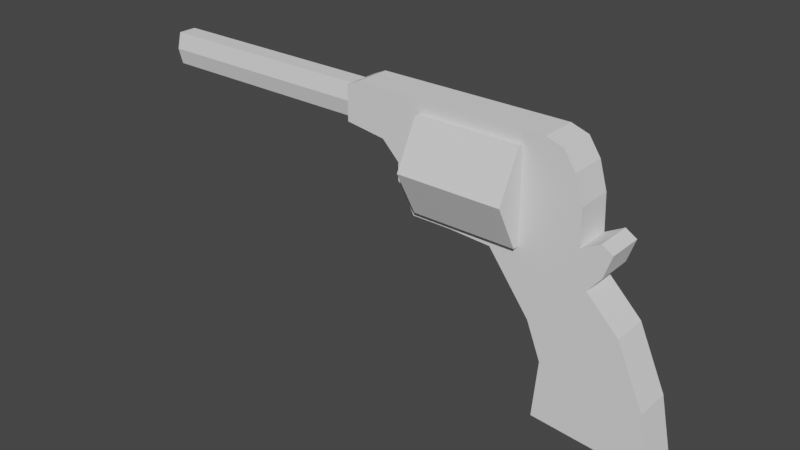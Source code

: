 # Source: rolver.blend  (saved by Blender 3.5.10; exported with 4.5.12 LTS)
import bpy
from mathutils import Matrix  # noqa: F401  (used for matrix-valued properties, if any)

bpy.ops.wm.read_factory_settings(use_empty=True)
scene = bpy.context.scene
scene.name = 'Scene'

# ---- collections
col_collection = bpy.data.collections.new('Collection'); scene.collection.children.link(col_collection)

# ---- world
world_world = bpy.data.worlds.new('World'); scene.world = world_world
world_world.use_nodes = True; world_world.node_tree.nodes.clear()
_N = world_world.node_tree.nodes; _L = world_world.node_tree.links
n0 = _N.new('ShaderNodeOutputWorld'); n0.name = 'World Output'; n0.location = (300, 300)
n1 = _N.new('ShaderNodeBackground'); n1.name = 'Background'; n1.location = (10, 300)
n1.inputs[0].default_value = (0.05088, 0.05088, 0.05088, 1.0)
_L.new(n1.outputs[0], n0.inputs[0])
n0.is_active_output = True
world_world.color = (0.05088, 0.05088, 0.05088)
world_world.use_sun_shadow = False
world_world.sun_shadow_jitter_overblur = 0.0

# ---- meshes
me_plane = bpy.data.meshes.new('Plane')
me_plane.from_pydata([(-1.41, -1.127, -1.854e-08), (0.5829, -1.301, -1.092e-08), (-1.322, -0.1304, 2.534e-08), (0.3712, -0.2786, 3.182e-08), (-1.569, 0.4934, -1.928e-09), (-0.09867, 0.7663, -1.386e-08), (-2.287, 1.46, -4.417e-08), (-0.6528, 1.317, -3.792e-08), (-0.4274, 1.598, -5.022e-08), (-0.2929, 1.988, -6.725e-08), (-0.4835, 2.105, -7.237e-08), (-0.7998, 1.932, -6.48e-08), (-0.8248, 2.54, -9.141e-08), (-0.9591, 3.0, -8.742e-08), (-1.159, 3.3, -1.005e-07), (-1.459, 3.4, -1.049e-07), (-1.801, 1.417, -4.231e-08), (-1.801, 3.4, -1.049e-07)], [], [(0, 1, 3, 2), (2, 3, 5, 4), (4, 5, 7, 16, 6), (8, 9, 10, 11, 12, 13, 14, 15, 17, 16, 7)])
_uv = me_plane.uv_layers.new(name='UVMap')
_uv.uv.foreach_set('vector', [0.0, 0.0, 1.0, 0.0, 1.0, 1.0, 0.0, 1.0, 0.0, 1.0, 1.0, 1.0, 1.0, 1.0, 0.0, 1.0, 0.0, 1.0, 1.0, 1.0, 1.0, 1.0, 0.2976, 1.0, 0.0, 1.0, 0.0, 0.0, 0.0, 0.0, 0.0, 0.0, 0.0, 0.0, 0.0, 0.0, 0.0, 0.0, 0.0, 0.0, 0.0, 0.0, 0.0, 0.0, 0.2976, 1.0, 1.0, 1.0])
me_plane.update()
me_cylinder_002 = bpy.data.meshes.new('Cylinder.002')
me_cylinder_002.from_pydata([(0.0, 0.7117, -1.0), (0.0, 0.7117, 1.0), (0.866, 0.5, -1.0), (0.866, 0.5, 1.0), (0.866, -0.5, -1.0), (0.866, -0.5, 1.0), (0.0, -0.7117, -1.0), (0.0, -0.7117, 1.0), (-0.866, -0.5, -1.0), (-0.866, -0.5, 1.0), (-0.866, 0.5, -1.0), (-0.866, 0.5, 1.0), (0.866, 0.5, 12.56), (-5.684e-14, 0.7117, 12.56), (0.866, -0.5, 12.56), (-5.684e-14, -0.7117, 12.56), (-0.866, -0.5, 12.56), (-0.866, 0.5, 12.56)], [], [(0, 1, 3, 2), (2, 3, 5, 4), (4, 5, 7, 6), (6, 7, 9, 8), (7, 5, 14, 15), (8, 9, 11, 10), (10, 11, 1, 0), (0, 2, 4, 6, 8, 10), (12, 13, 17, 16, 15, 14), (1, 11, 17, 13), (9, 7, 15, 16), (5, 3, 12, 14), (11, 9, 16, 17), (3, 1, 13, 12)])
_uv = me_cylinder_002.uv_layers.new(name='UVMap')
_uv.uv.foreach_set('vector', [1.0, 0.5, 1.0, 1.0, 0.8333, 1.0, 0.8333, 0.5, 0.8333, 0.5, 0.8333, 1.0, 0.6667, 1.0, 0.6667, 0.5, 0.6667, 0.5, 0.6667, 1.0, 0.5, 1.0, 0.5, 0.5, 0.5, 0.5, 0.5, 1.0, 0.3333, 1.0, 0.3333, 0.5, 0.5, 1.0, 0.6667, 1.0, 0.6667, 1.0, 0.5, 1.0, 0.3333, 0.5, 0.3333, 1.0, 0.1667, 1.0, 0.1667, 0.5, 0.1667, 0.5, 0.1667, 1.0, -8.941e-08, 1.0, -8.941e-08, 0.5, 0.75, 0.49, 0.9578, 0.37, 0.9578, 0.13, 0.75, 0.01, 0.5422, 0.13, 0.5422, 0.37, 0.4578, 0.37, 0.25, 0.49, 0.04215, 0.37, 0.04215, 0.13, 0.25, 0.01, 0.4578, 0.13, -8.941e-08, 1.0, 0.1667, 1.0, 0.1667, 1.0, -8.941e-08, 1.0, 0.3333, 1.0, 0.5, 1.0, 0.5, 1.0, 0.3333, 1.0, 0.6667, 1.0, 0.8333, 1.0, 0.8333, 1.0, 0.6667, 1.0, 0.1667, 1.0, 0.3333, 1.0, 0.3333, 1.0, 0.1667, 1.0, 0.8333, 1.0, 1.0, 1.0, 1.0, 1.0, 0.8333, 1.0])
me_cylinder_002.update()
me_cylinder_003 = bpy.data.meshes.new('Cylinder.003')
me_cylinder_003.from_pydata([(9.934e-09, 1.0, -1.0), (9.934e-09, 1.0, 1.0), (0.866, 0.5, -1.0), (0.866, 0.5, 1.0), (0.866, -0.5, -1.0), (0.866, -0.5, 1.0), (9.934e-09, -1.0, -1.0), (9.934e-09, -1.0, 1.0), (-0.866, -0.5, -1.0), (-0.866, -0.5, 1.0), (-0.866, 0.5, -1.0), (-0.866, 0.5, 1.0)], [], [(0, 1, 3, 2), (2, 3, 5, 4), (4, 5, 7, 6), (6, 7, 9, 8), (3, 1, 11, 9, 7, 5), (8, 9, 11, 10), (10, 11, 1, 0), (0, 2, 4, 6, 8, 10)])
_uv = me_cylinder_003.uv_layers.new(name='UVMap')
_uv.uv.foreach_set('vector', [1.0, 0.5, 1.0, 1.0, 0.8333, 1.0, 0.8333, 0.5, 0.8333, 0.5, 0.8333, 1.0, 0.6667, 1.0, 0.6667, 0.5, 0.6667, 0.5, 0.6667, 1.0, 0.5, 1.0, 0.5, 0.5, 0.5, 0.5, 0.5, 1.0, 0.3333, 1.0, 0.3333, 0.5, 0.4578, 0.37, 0.25, 0.49, 0.04215, 0.37, 0.04215, 0.13, 0.25, 0.01, 0.4578, 0.13, 0.3333, 0.5, 0.3333, 1.0, 0.1667, 1.0, 0.1667, 0.5, 0.1667, 0.5, 0.1667, 1.0, -8.941e-08, 1.0, -8.941e-08, 0.5, 0.75, 0.49, 0.9578, 0.37, 0.9578, 0.13, 0.75, 0.01, 0.5422, 0.13, 0.5422, 0.37])
me_cylinder_003.update()
me_plane_001 = bpy.data.meshes.new('Plane.001')
me_plane_001.from_pydata([(-2.287, 1.46, -4.417e-08), (-3.0, 1.5, -2.186e-08), (-4.784, 3.396, -1.047e-07), (-3.7, 1.5, -2.186e-08), (-4.0, 2.0, -4.371e-08), (-4.0, 2.3, -5.682e-08), (-4.3, 2.6, -6.994e-08), (-5.0, 2.7, -7.431e-08), (-5.0, 3.3, -1.005e-07), (-1.801, 1.417, -4.231e-08), (-1.801, 3.4, -1.049e-07), (-1.801, 1.621, -4.873e-08), (-1.801, 3.179, -9.794e-08), (-3.6, 1.621, -2.713e-08), (-3.6, 3.179, -9.527e-08)], [], [(12, 10, 2, 8, 7, 6, 5, 4, 3, 1, 0, 9, 11, 13, 14)])
_uv = me_plane_001.uv_layers.new(name='UVMap')
_uv.uv.foreach_set('vector', [0.03304, 0.111, 0.0, 0.0, 0.0, 0.0, 0.0, 0.0, 0.0, 0.0, 0.0, 0.0, 0.0, 0.0, 0.0, 0.0, 0.0, 0.0, 0.0, 0.0, 0.0, 1.0, 0.2976, 1.0, 0.267, 0.8974, 0.003343, 0.0126, 0.00571, 0.02838])
me_plane_001.update()

# ---- objects
ob_plane = bpy.data.objects.new('Plane', me_plane)
ob_cylinder = bpy.data.objects.new('Cylinder', me_cylinder_002)
ob_cylinder_001 = bpy.data.objects.new('Cylinder.001', me_cylinder_003)
ob_plane_001 = bpy.data.objects.new('Plane.001', me_plane_001)

# ---- transforms, parenting, visibility, modifiers, constraints
ob_plane.location = (1.0, -0.3, 0.0)
ob_plane.rotation_euler = (1.571, -0.0, 0.0)
_m = ob_plane.modifiers.new('Solidify', 'SOLIDIFY')
_m.thickness = 0.63
_m.use_even_offset = True
ob_cylinder.location = (-4.0, 0.0, 3.0)
ob_cylinder.rotation_euler = (-0.0, -1.571, 0.0)
ob_cylinder.scale = (0.32, 0.32, 0.32)
ob_cylinder_001.location = (-1.7, 0.0, 2.4)
ob_cylinder_001.rotation_euler = (-0.0, -1.571, 0.0)
ob_cylinder_001.scale = (0.9, 0.81, 0.9)
ob_plane_001.location = (1.0, -0.3, 0.0)
ob_plane_001.rotation_euler = (1.571, -0.0, 0.0)
_m = ob_plane_001.modifiers.new('Solidify', 'SOLIDIFY')
_m.thickness = 0.63
_m.use_even_offset = True

# ---- collection membership
col_collection.objects.link(ob_plane)
col_collection.objects.link(ob_cylinder)
col_collection.objects.link(ob_cylinder_001)
col_collection.objects.link(ob_plane_001)

# ---- scene / render settings (as saved in the file)
scene.frame_start = 1; scene.frame_end = 250; scene.frame_set(1)
scene.render.engine = 'BLENDER_EEVEE_NEXT'
scene.cycles.sampling_pattern = 'TABULATED_SOBOL'
scene.view_settings.view_transform = 'Filmic'
bpy.context.view_layer.update()

# ---- added for rendering (the .blend has no active camera and no usable light): camera, sun
cam_auto = bpy.data.cameras.new('AutoCamera')
cam_auto.lens = 50.0
cam_auto.sensor_width = 36.0
cam_auto.clip_end = 1000.0
ob_auto_camera = bpy.data.objects.new('AutoCamera', cam_auto)
scene.collection.objects.link(ob_auto_camera)
ob_auto_camera.location = (6.78665, -12.0063, 9.05369)
ob_auto_camera.rotation_euler = (1.09748, -7.21219e-08, 0.694738)
scene.camera = ob_auto_camera
light_auto_sun = bpy.data.lights.new('AutoSun', 'SUN')
light_auto_sun.energy = 3.0
light_auto_sun.angle = 0.0523599
ob_auto_sun = bpy.data.objects.new('AutoSun', light_auto_sun)
scene.collection.objects.link(ob_auto_sun)
ob_auto_sun.rotation_euler = (0.872665, 0.174533, 0.523599)
bpy.context.view_layer.update()
